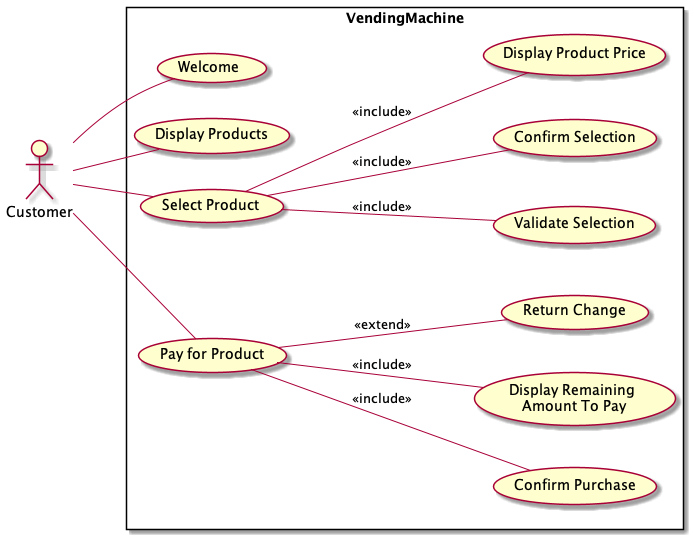

The diagram above was rendered by PlantUML. Its source (embedded in the PNG):
@startuml

left to right direction

:Customer:

rectangle VendingMachine {
    (Welcome)
    (Display Products)
    (Select Product)
    (Pay for Product)
    (Confirm Purchase)
    (Validate Selection)
    (Confirm Selection)
    (Display Product Price)
    (Display Remaining\n Amount To Pay)
    (Return Change)
}

Customer -- (Welcome)
Customer -- (Display Products)
Customer -- (Select Product)
Customer -- (Pay for Product)

(Select Product) -- (Validate Selection) : <<include>>
(Select Product) -- (Confirm Selection) : <<include>>
(Select Product) -- (Display Product Price) : <<include>>

(Pay for Product) -- (Display Remaining\n Amount To Pay) : <<include>>
(Pay for Product) -- (Return Change) : <<extend>>
(Pay for Product) -- (Confirm Purchase) : <<include>>


@enduml